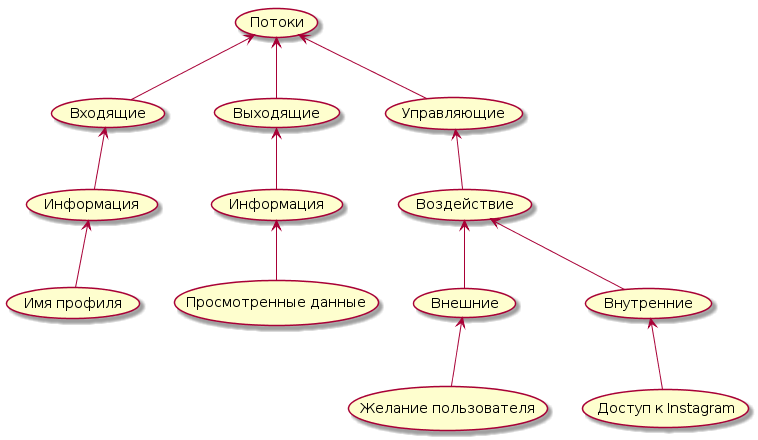

The diagram above was rendered by PlantUML. Its source (embedded in the PNG):
@startuml
(Информация) <-- (Имя профиля)
(Инфoрмация) <-- (Просмотренные данные)
(Входящие) <-- (Информация)
(Выходящие) <-- (Инфoрмация)
(Потоки) <-- (Входящие)
(Потоки) <-- (Выходящие)
(Потоки) <-- (Управляющие)
(Управляющие) <-- (Воздействие)
(Воздействие) <-- (Внешние)
(Воздействие) <-- (Внутренние)
(Внешние) <-- (Желание пользователя)
(Внутренние) <-- (Доступ к Instagram)
@enduml